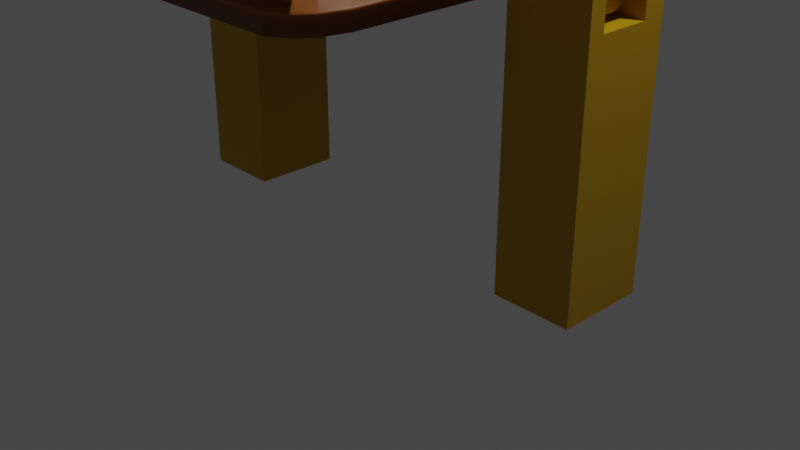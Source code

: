 # Source: blend.blend  (saved by Blender 3.6.13; exported with 4.5.12 LTS)
import bpy
from mathutils import Matrix  # noqa: F401  (used for matrix-valued properties, if any)

bpy.ops.wm.read_factory_settings(use_empty=True)
scene = bpy.context.scene
scene.name = 'Scene'

# ---- collections
col_collection = bpy.data.collections.new('Collection'); scene.collection.children.link(col_collection)

# ---- materials (node trees are filled in below, after node groups)
mat_material = bpy.data.materials.new('Material')
mat_material.alpha_threshold = 0.0
mat_material.use_transparent_shadow = False
mat_material.roughness = 0.5
mat_material.line_color = (0.0, 0.0, 0.0, 1.0)
mat_x = bpy.data.materials.new('マテリアル')
mat_x.use_transparent_shadow = False
mat_001 = bpy.data.materials.new('マテリアル.001')
mat_001.use_transparent_shadow = False
mat_002 = bpy.data.materials.new('マテリアル.002')
mat_002.use_transparent_shadow = False

# ---- material node trees
mat_material.use_nodes = True; mat_material.node_tree.nodes.clear()
_N = mat_material.node_tree.nodes; _L = mat_material.node_tree.links
n0 = _N.new('ShaderNodeOutputMaterial'); n0.name = 'Material Output'; n0.location = (300, 300)
n1 = _N.new('ShaderNodeBsdfPrincipled'); n1.name = 'Principled BSDF'; n1.location = (10, 300)
n1.distribution = 'GGX'
n1.subsurface_method = 'RANDOM_WALK_SKIN'
n1.inputs[0].default_value = (0.305, 0.08002, 0.0, 1.0)
n1.inputs[3].default_value = 1.45
n1.inputs[27].default_value = (0.0, 0.0, 0.0, 1.0)
n1.inputs[28].default_value = 1.0
_L.new(n1.outputs[0], n0.inputs[0])
n0.is_active_output = True
mat_x.use_nodes = True; mat_x.node_tree.nodes.clear()
_N = mat_x.node_tree.nodes; _L = mat_x.node_tree.links
n0 = _N.new('ShaderNodeBsdfPrincipled'); n0.name = 'プリンシプルBSDF'; n0.location = (10, 300)
n0.distribution = 'GGX'
n0.subsurface_method = 'RANDOM_WALK_SKIN'
n0.inputs[0].default_value = (0.5288, 0.3056, 0.0, 1.0)
n0.inputs[3].default_value = 1.45
n0.inputs[27].default_value = (0.0, 0.0, 0.0, 1.0)
n0.inputs[28].default_value = 1.0
n1 = _N.new('ShaderNodeOutputMaterial'); n1.name = 'マテリアル出力'; n1.location = (300, 300)
_L.new(n0.outputs[0], n1.inputs[0])
n1.is_active_output = True
mat_001.use_nodes = True; mat_001.node_tree.nodes.clear()
_N = mat_001.node_tree.nodes; _L = mat_001.node_tree.links
n0 = _N.new('ShaderNodeBsdfPrincipled'); n0.name = 'プリンシプルBSDF'; n0.location = (10, 300)
n0.distribution = 'GGX'
n0.subsurface_method = 'RANDOM_WALK_SKIN'
n0.inputs[0].default_value = (0.5288, 0.3056, 0.0, 1.0)
n0.inputs[3].default_value = 1.45
n0.inputs[27].default_value = (0.0, 0.0, 0.0, 1.0)
n0.inputs[28].default_value = 1.0
n1 = _N.new('ShaderNodeOutputMaterial'); n1.name = 'マテリアル出力'; n1.location = (300, 300)
_L.new(n0.outputs[0], n1.inputs[0])
n1.is_active_output = True
mat_002.use_nodes = True; mat_002.node_tree.nodes.clear()
_N = mat_002.node_tree.nodes; _L = mat_002.node_tree.links
n0 = _N.new('ShaderNodeBsdfPrincipled'); n0.name = 'プリンシプルBSDF'; n0.location = (10, 300)
n0.distribution = 'GGX'
n0.subsurface_method = 'RANDOM_WALK_SKIN'
n0.inputs[0].default_value = (0.5288, 0.3056, 0.0, 1.0)
n0.inputs[3].default_value = 1.45
n0.inputs[27].default_value = (0.0, 0.0, 0.0, 1.0)
n0.inputs[28].default_value = 1.0
n1 = _N.new('ShaderNodeOutputMaterial'); n1.name = 'マテリアル出力'; n1.location = (300, 300)
_L.new(n0.outputs[0], n1.inputs[0])
n1.is_active_output = True

# ---- world
world_world = bpy.data.worlds.new('World'); scene.world = world_world
world_world.use_nodes = True; world_world.node_tree.nodes.clear()
_N = world_world.node_tree.nodes; _L = world_world.node_tree.links
n0 = _N.new('ShaderNodeOutputWorld'); n0.name = 'World Output'; n0.location = (300, 300)
n1 = _N.new('ShaderNodeBackground'); n1.name = 'Background'; n1.location = (10, 300)
n1.inputs[0].default_value = (0.05088, 0.05088, 0.05088, 1.0)
_L.new(n1.outputs[0], n0.inputs[0])
n0.is_active_output = True
world_world.color = (0.05088, 0.05088, 0.05088)
world_world.use_sun_shadow = False
world_world.sun_shadow_jitter_overblur = 0.0

# ---- cameras
cam_camera = bpy.data.cameras.new('Camera')
cam_camera.clip_end = 100.0
cam_camera.ortho_scale = 7.314

# ---- lights
light_light = bpy.data.lights.new('Light', 'POINT')
light_light.transmission_factor = 0.0
light_light.energy = 1000.0
light_light.shadow_soft_size = 0.1
light_light.shadow_maximum_resolution = 0.006
light_light.use_absolute_resolution = True

# ---- meshes
me_cube = bpy.data.meshes.new('Cube')
me_cube.from_pydata([(0.9589, -0.8942, 1.0), (1.0, -0.7951, 1.0), (1.0, -0.7951, -1.0), (0.9589, -0.8942, -1.0), (0.7806, -1.0, 1.0), (0.9044, -0.9487, 1.0), (0.9044, -0.9487, -1.0), (0.7806, -1.0, -1.0), (0.8561, 0.9455, 1.0), (0.7245, 1.0, 1.0), (0.7245, 1.0, -1.0), (0.8561, 0.9455, -1.0), (1.0, 0.6969, 1.0), (0.9259, 0.8757, 1.0), (0.9259, 0.8757, -1.0), (1.0, 0.6969, -1.0), (-0.6982, 1.0, 1.0), (-0.8716, 0.9282, 1.0), (-0.8716, 0.9282, -1.0), (-0.6982, 1.0, -1.0), (-0.9435, 0.8563, 1.0), (-1.0, 0.7198, 1.0), (-1.0, 0.7198, -1.0), (-0.9435, 0.8563, -1.0), (-1.0, -0.6944, 1.0), (-0.9473, -0.8217, 1.0), (-0.9473, -0.8217, -1.0), (-1.0, -0.6944, -1.0), (-0.8181, -0.9508, 1.0), (-0.6994, -1.0, 1.0), (-0.6994, -1.0, -1.0), (-0.8181, -0.9508, -1.0)], [], [(19, 16, 9, 10), (27, 24, 21, 22), (22, 23, 18, 19, 10, 11, 14, 15, 2, 3, 6, 7, 30, 31, 26, 27), (2, 1, 0, 3), (12, 13, 8, 9, 16, 17, 20, 21, 24, 25, 28, 29, 4, 5, 0, 1), (4, 7, 6, 5), (5, 6, 3, 0), (10, 9, 8, 11), (15, 12, 1, 2), (12, 15, 14, 13), (13, 14, 11, 8), (16, 19, 18, 17), (22, 21, 20, 23), (17, 18, 23, 20), (24, 27, 26, 25), (31, 28, 25, 26), (30, 29, 28, 31), (7, 4, 29, 30)])
me_cube.polygons.foreach_set('use_smooth', [True] * 18)
_uv = me_cube.uv_layers.new(name='UVMap')
_uv.uv.foreach_set('vector', [0.375, 0.2877, 0.625, 0.2877, 0.625, 0.4656, 0.375, 0.4656, 0.375, 0.03821, 0.625, 0.03821, 0.625, 0.215, 0.375, 0.215, 0.125, 0.535, 0.1321, 0.518, 0.1411, 0.509, 0.1627, 0.5, 0.3406, 0.5, 0.357, 0.5068, 0.3657, 0.5155, 0.375, 0.5379, 0.375, 0.7244, 0.3699, 0.7368, 0.3631, 0.7436, 0.3476, 0.75, 0.1626, 0.75, 0.1477, 0.7439, 0.1316, 0.7277, 0.125, 0.7118, 0.375, 0.7244, 0.625, 0.7244, 0.625, 0.7419, 0.375, 0.7419, 0.625, 0.5379, 0.6343, 0.5155, 0.643, 0.5068, 0.6594, 0.5, 0.8373, 0.5, 0.8589, 0.509, 0.8679, 0.518, 0.875, 0.535, 0.875, 0.7118, 0.8684, 0.7277, 0.8523, 0.7439, 0.8374, 0.75, 0.6524, 0.75, 0.6369, 0.7436, 0.6301, 0.7368, 0.625, 0.7244, 0.625, 0.7774, 0.375, 0.7774, 0.375, 0.7555, 0.625, 0.7555, 0.625, 0.7555, 0.375, 0.7555, 0.375, 0.7419, 0.625, 0.7419, 0.375, 0.4656, 0.625, 0.4656, 0.625, 0.4888, 0.375, 0.4888, 0.375, 0.5379, 0.625, 0.5379, 0.625, 0.7244, 0.375, 0.7244, 0.625, 0.5379, 0.375, 0.5379, 0.375, 0.5063, 0.625, 0.5063, 0.625, 0.5063, 0.375, 0.5063, 0.375, 0.4888, 0.625, 0.4888, 0.625, 0.2877, 0.375, 0.2877, 0.375, 0.2571, 0.625, 0.2571, 0.375, 0.215, 0.625, 0.215, 0.625, 0.2391, 0.375, 0.2391, 0.625, 0.2571, 0.375, 0.2571, 0.375, 0.2391, 0.625, 0.2391, 0.625, 0.03821, 0.375, 0.03821, 0.375, 0.02229, 0.625, 0.02229, 0.375, 0.006145, 0.625, 0.006145, 0.625, 0.02229, 0.375, 0.02229, 0.375, 0.0, 0.625, 0.0, 0.625, 0.006145, 0.375, 0.006145, 0.375, 0.7774, 0.625, 0.7774, 0.625, 0.9624, 0.375, 0.9624])
me_cube.materials.append(mat_material)
me_cube.use_mirror_vertex_groups = False
me_cube.update()
me_x = bpy.data.meshes.new('円柱')
me_x.from_pydata([(1.948, -1.755, -0.7053), (-11.14, -1.755, -0.7053), (1.948, 1.832, -0.7053), (-11.14, 1.832, -0.7053), (1.948, -1.755, -1.054), (-11.14, -1.755, -1.054), (1.948, 1.832, -1.054), (-11.14, 1.832, -1.054), (-4.542, -1.755, -0.7053), (-4.542, -1.755, -1.054), (-4.542, 1.832, -1.054), (-4.542, 1.832, -0.7053), (-1.297, 1.832, -1.054), (-1.297, -1.755, -0.7053), (-1.297, -1.755, -1.054), (-1.297, 1.832, -0.7053), (1.107, 1.832, -1.054), (1.107, -1.755, -0.7053), (1.107, -1.755, -1.054), (1.107, 1.832, -0.7053), (1.948, -0.8395, -0.7053), (-11.14, -0.8395, -1.054), (1.948, -0.8395, -1.054), (-11.14, -0.8395, -0.7053), (-4.542, -0.8395, -0.7053), (-4.542, -0.8395, -1.054), (-1.297, -0.8395, -0.7053), (-1.297, -0.8395, -1.054), (1.107, -0.8395, -0.7053), (1.107, -0.8395, -1.054), (1.948, 1.177, -0.7053), (-11.14, 1.177, -1.054), (-4.542, 1.177, -0.7053), (-1.297, 1.177, -0.7053), (1.107, 1.177, -0.7053), (1.948, 1.177, -1.054), (-11.14, 1.177, -0.7053), (-4.542, 1.177, -1.054), (-1.297, 1.177, -1.054), (1.107, 1.177, -1.054)], [], [(31, 36, 3, 7), (18, 4, 0, 17), (29, 22, 4, 18), (19, 2, 6, 16), (30, 35, 6, 2), (34, 30, 2, 19), (36, 32, 11, 3), (3, 11, 10, 7), (21, 25, 9, 5), (5, 9, 8, 1), (32, 33, 15, 11), (11, 15, 12, 10), (25, 27, 14, 9), (9, 14, 13, 8), (33, 34, 19, 15), (15, 19, 16, 12), (27, 29, 18, 14), (14, 18, 17, 13), (13, 17, 28, 26), (37, 38, 27, 25), (8, 13, 26, 24), (31, 37, 25, 21), (1, 8, 24, 23), (17, 0, 20, 28), (0, 4, 22, 20), (39, 35, 22, 29), (5, 1, 23, 21), (16, 6, 35, 39), (7, 10, 37, 31), (10, 12, 38, 37), (12, 16, 39, 38), (24, 26, 33, 32), (23, 24, 32, 36), (28, 20, 30, 34), (20, 22, 35, 30), (21, 23, 36, 31), (38, 33, 26, 27), (38, 39, 34, 33), (27, 26, 28, 29), (39, 29, 28, 34)])
_uv = me_x.uv_layers.new(name='UVマップ')
_uv.uv.foreach_set('vector', [0.375, 0.2044, 0.625, 0.2044, 0.625, 0.25, 0.375, 0.25, 0.6089, 0.25, 0.625, 0.25, 0.625, 0.5, 0.6089, 0.5, 0.6089, 0.6862, 0.625, 0.6862, 0.625, 0.75, 0.6089, 0.75, 0.6089, 0.75, 0.625, 0.75, 0.625, 1.0, 0.6089, 1.0, 0.125, 0.7044, 0.375, 0.7044, 0.375, 0.75, 0.125, 0.75, 0.8589, 0.7044, 0.875, 0.7044, 0.875, 0.75, 0.8589, 0.75, 0.625, 0.7044, 0.751, 0.7044, 0.751, 0.75, 0.625, 0.75, 0.375, 0.75, 0.501, 0.75, 0.501, 1.0, 0.375, 1.0, 0.375, 0.6862, 0.501, 0.6862, 0.501, 0.75, 0.375, 0.75, 0.375, 0.25, 0.501, 0.25, 0.501, 0.5, 0.375, 0.5, 0.751, 0.7044, 0.813, 0.7044, 0.813, 0.75, 0.751, 0.75, 0.501, 0.75, 0.563, 0.75, 0.563, 1.0, 0.501, 1.0, 0.501, 0.6862, 0.563, 0.6862, 0.563, 0.75, 0.501, 0.75, 0.501, 0.25, 0.563, 0.25, 0.563, 0.5, 0.501, 0.5, 0.813, 0.7044, 0.8589, 0.7044, 0.8589, 0.75, 0.813, 0.75, 0.563, 0.75, 0.6089, 0.75, 0.6089, 1.0, 0.563, 1.0, 0.563, 0.6862, 0.6089, 0.6862, 0.6089, 0.75, 0.563, 0.75, 0.563, 0.25, 0.6089, 0.25, 0.6089, 0.5, 0.563, 0.5, 0.813, 0.5, 0.8589, 0.5, 0.8589, 0.5638, 0.813, 0.5638, 0.501, 0.5456, 0.563, 0.5456, 0.563, 0.6862, 0.501, 0.6862, 0.751, 0.5, 0.813, 0.5, 0.813, 0.5638, 0.751, 0.5638, 0.375, 0.5456, 0.501, 0.5456, 0.501, 0.6862, 0.375, 0.6862, 0.625, 0.5, 0.751, 0.5, 0.751, 0.5638, 0.625, 0.5638, 0.8589, 0.5, 0.875, 0.5, 0.875, 0.5638, 0.8589, 0.5638, 0.125, 0.5, 0.375, 0.5, 0.375, 0.5638, 0.125, 0.5638, 0.6089, 0.5456, 0.625, 0.5456, 0.625, 0.6862, 0.6089, 0.6862, 0.375, 0.0, 0.625, 0.0, 0.625, 0.06383, 0.375, 0.06383, 0.6089, 0.5, 0.625, 0.5, 0.625, 0.5456, 0.6089, 0.5456, 0.375, 0.5, 0.501, 0.5, 0.501, 0.5456, 0.375, 0.5456, 0.501, 0.5, 0.563, 0.5, 0.563, 0.5456, 0.501, 0.5456, 0.563, 0.5, 0.6089, 0.5, 0.6089, 0.5456, 0.563, 0.5456, 0.751, 0.5638, 0.813, 0.5638, 0.813, 0.7044, 0.751, 0.7044, 0.625, 0.5638, 0.751, 0.5638, 0.751, 0.7044, 0.625, 0.7044, 0.8589, 0.5638, 0.875, 0.5638, 0.875, 0.7044, 0.8589, 0.7044, 0.125, 0.5638, 0.375, 0.5638, 0.375, 0.7044, 0.125, 0.7044, 0.375, 0.06383, 0.625, 0.06383, 0.625, 0.2044, 0.375, 0.2044, 0.563, 0.5456, 0.813, 0.7044, 0.813, 0.5638, 0.563, 0.6862, 0.563, 0.5456, 0.6089, 0.5456, 0.8589, 0.7044, 0.813, 0.7044, 0.563, 0.6862, 0.813, 0.5638, 0.8589, 0.5638, 0.6089, 0.6862, 0.6089, 0.5456, 0.6089, 0.6862, 0.8589, 0.5638, 0.8589, 0.7044])
me_x.materials.append(mat_x)
me_x.update()
me_001 = bpy.data.meshes.new('円柱.001')
me_001.from_pydata([(0.0, 1.0, -1.0), (0.0, 1.0, 1.0), (0.1951, 0.9808, -1.0), (0.1951, 0.9808, 1.0), (0.3827, 0.9239, -1.0), (0.3827, 0.9239, 1.0), (0.5556, 0.8315, -1.0), (0.5556, 0.8315, 1.0), (0.7071, 0.7071, -1.0), (0.7071, 0.7071, 1.0), (0.8315, 0.5556, -1.0), (0.8315, 0.5556, 1.0), (0.9239, 0.3827, -1.0), (0.9239, 0.3827, 1.0), (0.9808, 0.1951, -1.0), (0.9808, 0.1951, 1.0), (1.0, 0.0, -1.0), (1.0, 0.0, 1.0), (0.9808, -0.1951, -1.0), (0.9808, -0.1951, 1.0), (0.9239, -0.3827, -1.0), (0.9239, -0.3827, 1.0), (0.8315, -0.5556, -1.0), (0.8315, -0.5556, 1.0), (0.7071, -0.7071, -1.0), (0.7071, -0.7071, 1.0), (0.5556, -0.8315, -1.0), (0.5556, -0.8315, 1.0), (0.3827, -0.9239, -1.0), (0.3827, -0.9239, 1.0), (0.1951, -0.9808, -1.0), (0.1951, -0.9808, 1.0), (0.0, -1.0, -1.0), (0.0, -1.0, 1.0), (-0.1951, -0.9808, -1.0), (-0.1951, -0.9808, 1.0), (-0.3827, -0.9239, -1.0), (-0.3827, -0.9239, 1.0), (-0.5556, -0.8315, -1.0), (-0.5556, -0.8315, 1.0), (-0.7071, -0.7071, -1.0), (-0.7071, -0.7071, 1.0), (-0.8315, -0.5556, -1.0), (-0.8315, -0.5556, 1.0), (-0.9239, -0.3827, -1.0), (-0.9239, -0.3827, 1.0), (-0.9808, -0.1951, -1.0), (-0.9808, -0.1951, 1.0), (-1.0, 0.0, -1.0), (-1.0, 0.0, 1.0), (-0.9808, 0.1951, -1.0), (-0.9808, 0.1951, 1.0), (-0.9239, 0.3827, -1.0), (-0.9239, 0.3827, 1.0), (-0.8315, 0.5556, -1.0), (-0.8315, 0.5556, 1.0), (-0.7071, 0.7071, -1.0), (-0.7071, 0.7071, 1.0), (-0.5556, 0.8315, -1.0), (-0.5556, 0.8315, 1.0), (-0.3827, 0.9239, -1.0), (-0.3827, 0.9239, 1.0), (-0.1951, 0.9808, -1.0), (-0.1951, 0.9808, 1.0)], [], [(0, 1, 3, 2), (2, 3, 5, 4), (4, 5, 7, 6), (6, 7, 9, 8), (8, 9, 11, 10), (10, 11, 13, 12), (12, 13, 15, 14), (14, 15, 17, 16), (16, 17, 19, 18), (18, 19, 21, 20), (20, 21, 23, 22), (22, 23, 25, 24), (24, 25, 27, 26), (26, 27, 29, 28), (28, 29, 31, 30), (30, 31, 33, 32), (32, 33, 35, 34), (34, 35, 37, 36), (36, 37, 39, 38), (38, 39, 41, 40), (40, 41, 43, 42), (42, 43, 45, 44), (44, 45, 47, 46), (46, 47, 49, 48), (48, 49, 51, 50), (50, 51, 53, 52), (52, 53, 55, 54), (54, 55, 57, 56), (56, 57, 59, 58), (58, 59, 61, 60), (3, 1, 63, 61, 59, 57, 55, 53, 51, 49, 47, 45, 43, 41, 39, 37, 35, 33, 31, 29, 27, 25, 23, 21, 19, 17, 15, 13, 11, 9, 7, 5), (60, 61, 63, 62), (62, 63, 1, 0), (0, 2, 4, 6, 8, 10, 12, 14, 16, 18, 20, 22, 24, 26, 28, 30, 32, 34, 36, 38, 40, 42, 44, 46, 48, 50, 52, 54, 56, 58, 60, 62)])
me_001.polygons.foreach_set('use_smooth', [True] * 34)
_uv = me_001.uv_layers.new(name='UVマップ')
_uv.uv.foreach_set('vector', [1.0, 0.5, 1.0, 1.0, 0.9688, 1.0, 0.9688, 0.5, 0.9688, 0.5, 0.9688, 1.0, 0.9375, 1.0, 0.9375, 0.5, 0.9375, 0.5, 0.9375, 1.0, 0.9062, 1.0, 0.9062, 0.5, 0.9062, 0.5, 0.9062, 1.0, 0.875, 1.0, 0.875, 0.5, 0.875, 0.5, 0.875, 1.0, 0.8438, 1.0, 0.8438, 0.5, 0.8438, 0.5, 0.8438, 1.0, 0.8125, 1.0, 0.8125, 0.5, 0.8125, 0.5, 0.8125, 1.0, 0.7812, 1.0, 0.7812, 0.5, 0.7812, 0.5, 0.7812, 1.0, 0.75, 1.0, 0.75, 0.5, 0.75, 0.5, 0.75, 1.0, 0.7188, 1.0, 0.7188, 0.5, 0.7188, 0.5, 0.7188, 1.0, 0.6875, 1.0, 0.6875, 0.5, 0.6875, 0.5, 0.6875, 1.0, 0.6562, 1.0, 0.6562, 0.5, 0.6562, 0.5, 0.6562, 1.0, 0.625, 1.0, 0.625, 0.5, 0.625, 0.5, 0.625, 1.0, 0.5938, 1.0, 0.5938, 0.5, 0.5938, 0.5, 0.5938, 1.0, 0.5625, 1.0, 0.5625, 0.5, 0.5625, 0.5, 0.5625, 1.0, 0.5312, 1.0, 0.5312, 0.5, 0.5312, 0.5, 0.5312, 1.0, 0.5, 1.0, 0.5, 0.5, 0.5, 0.5, 0.5, 1.0, 0.4688, 1.0, 0.4688, 0.5, 0.4688, 0.5, 0.4688, 1.0, 0.4375, 1.0, 0.4375, 0.5, 0.4375, 0.5, 0.4375, 1.0, 0.4062, 1.0, 0.4062, 0.5, 0.4062, 0.5, 0.4062, 1.0, 0.375, 1.0, 0.375, 0.5, 0.375, 0.5, 0.375, 1.0, 0.3438, 1.0, 0.3438, 0.5, 0.3438, 0.5, 0.3438, 1.0, 0.3125, 1.0, 0.3125, 0.5, 0.3125, 0.5, 0.3125, 1.0, 0.2812, 1.0, 0.2812, 0.5, 0.2812, 0.5, 0.2812, 1.0, 0.25, 1.0, 0.25, 0.5, 0.25, 0.5, 0.25, 1.0, 0.2188, 1.0, 0.2188, 0.5, 0.2188, 0.5, 0.2188, 1.0, 0.1875, 1.0, 0.1875, 0.5, 0.1875, 0.5, 0.1875, 1.0, 0.1562, 1.0, 0.1562, 0.5, 0.1562, 0.5, 0.1562, 1.0, 0.125, 1.0, 0.125, 0.5, 0.125, 0.5, 0.125, 1.0, 0.09375, 1.0, 0.09375, 0.5, 0.09375, 0.5, 0.09375, 1.0, 0.0625, 1.0, 0.0625, 0.5, 0.2968, 0.4854, 0.25, 0.49, 0.2032, 0.4854, 0.1582, 0.4717, 0.1167, 0.4496, 0.08029, 0.4197, 0.05045, 0.3833, 0.02827, 0.3418, 0.01461, 0.2968, 0.01, 0.25, 0.01461, 0.2032, 0.02827, 0.1582, 0.05045, 0.1167, 0.08029, 0.08029, 0.1167, 0.05045, 0.1582, 0.02827, 0.2032, 0.01461, 0.25, 0.01, 0.2968, 0.01461, 0.3418, 0.02827, 0.3833, 0.05045, 0.4197, 0.08029, 0.4496, 0.1167, 0.4717, 0.1582, 0.4854, 0.2032, 0.49, 0.25, 0.4854, 0.2968, 0.4717, 0.3418, 0.4496, 0.3833, 0.4197, 0.4197, 0.3833, 0.4496, 0.3418, 0.4717, 0.0625, 0.5, 0.0625, 1.0, 0.03125, 1.0, 0.03125, 0.5, 0.03125, 0.5, 0.03125, 1.0, 0.0, 1.0, 0.0, 0.5, 0.75, 0.49, 0.7968, 0.4854, 0.8418, 0.4717, 0.8833, 0.4496, 0.9197, 0.4197, 0.9496, 0.3833, 0.9717, 0.3418, 0.9854, 0.2968, 0.99, 0.25, 0.9854, 0.2032, 0.9717, 0.1582, 0.9496, 0.1167, 0.9197, 0.08029, 0.8833, 0.05045, 0.8418, 0.02827, 0.7968, 0.01461, 0.75, 0.01, 0.7032, 0.01461, 0.6582, 0.02827, 0.6167, 0.05045, 0.5803, 0.08029, 0.5504, 0.1167, 0.5283, 0.1582, 0.5146, 0.2032, 0.51, 0.25, 0.5146, 0.2968, 0.5283, 0.3418, 0.5504, 0.3833, 0.5803, 0.4197, 0.6167, 0.4496, 0.6582, 0.4717, 0.7032, 0.4854])
me_001.materials.append(mat_001)
me_001.update()
me_002 = bpy.data.meshes.new('円柱.002')
me_002.from_pydata([(1.948, -1.755, -0.7053), (-11.14, -1.755, -0.7053), (1.948, 1.832, -0.7053), (-11.14, 1.832, -0.7053), (1.948, -1.755, -1.054), (-11.14, -1.755, -1.054), (1.948, 1.832, -1.054), (-11.14, 1.832, -1.054), (-4.542, -1.755, -0.7053), (-4.542, -1.755, -1.054), (-4.542, 1.832, -1.054), (-4.542, 1.832, -0.7053), (-1.297, 1.832, -1.054), (-1.297, -1.755, -0.7053), (-1.297, -1.755, -1.054), (-1.297, 1.832, -0.7053), (1.107, 1.832, -1.054), (1.107, -1.755, -0.7053), (1.107, -1.755, -1.054), (1.107, 1.832, -0.7053), (1.948, -0.8395, -0.7053), (-11.14, -0.8395, -1.054), (1.948, -0.8395, -1.054), (-11.14, -0.8395, -0.7053), (-4.542, -0.8395, -0.7053), (-4.542, -0.8395, -1.054), (-1.297, -0.8395, -0.7053), (-1.297, -0.8395, -1.054), (1.107, -0.8395, -0.7053), (1.107, -0.8395, -1.054), (1.948, 1.177, -0.7053), (-11.14, 1.177, -1.054), (-4.542, 1.177, -0.7053), (-1.297, 1.177, -0.7053), (1.107, 1.177, -0.7053), (1.948, 1.177, -1.054), (-11.14, 1.177, -0.7053), (-4.542, 1.177, -1.054), (-1.297, 1.177, -1.054), (1.107, 1.177, -1.054)], [], [(31, 36, 3, 7), (18, 4, 0, 17), (29, 22, 4, 18), (19, 2, 6, 16), (30, 35, 6, 2), (34, 30, 2, 19), (36, 32, 11, 3), (3, 11, 10, 7), (21, 25, 9, 5), (5, 9, 8, 1), (32, 33, 15, 11), (11, 15, 12, 10), (25, 27, 14, 9), (9, 14, 13, 8), (33, 34, 19, 15), (15, 19, 16, 12), (27, 29, 18, 14), (14, 18, 17, 13), (13, 17, 28, 26), (37, 38, 27, 25), (8, 13, 26, 24), (31, 37, 25, 21), (1, 8, 24, 23), (17, 0, 20, 28), (0, 4, 22, 20), (39, 35, 22, 29), (5, 1, 23, 21), (16, 6, 35, 39), (7, 10, 37, 31), (10, 12, 38, 37), (12, 16, 39, 38), (24, 26, 33, 32), (23, 24, 32, 36), (28, 20, 30, 34), (20, 22, 35, 30), (21, 23, 36, 31), (38, 33, 26, 27), (38, 39, 34, 33), (27, 26, 28, 29), (39, 29, 28, 34)])
_uv = me_002.uv_layers.new(name='UVマップ')
_uv.uv.foreach_set('vector', [0.375, 0.2044, 0.625, 0.2044, 0.625, 0.25, 0.375, 0.25, 0.6089, 0.25, 0.625, 0.25, 0.625, 0.5, 0.6089, 0.5, 0.6089, 0.6862, 0.625, 0.6862, 0.625, 0.75, 0.6089, 0.75, 0.6089, 0.75, 0.625, 0.75, 0.625, 1.0, 0.6089, 1.0, 0.125, 0.7044, 0.375, 0.7044, 0.375, 0.75, 0.125, 0.75, 0.8589, 0.7044, 0.875, 0.7044, 0.875, 0.75, 0.8589, 0.75, 0.625, 0.7044, 0.751, 0.7044, 0.751, 0.75, 0.625, 0.75, 0.375, 0.75, 0.501, 0.75, 0.501, 1.0, 0.375, 1.0, 0.375, 0.6862, 0.501, 0.6862, 0.501, 0.75, 0.375, 0.75, 0.375, 0.25, 0.501, 0.25, 0.501, 0.5, 0.375, 0.5, 0.751, 0.7044, 0.813, 0.7044, 0.813, 0.75, 0.751, 0.75, 0.501, 0.75, 0.563, 0.75, 0.563, 1.0, 0.501, 1.0, 0.501, 0.6862, 0.563, 0.6862, 0.563, 0.75, 0.501, 0.75, 0.501, 0.25, 0.563, 0.25, 0.563, 0.5, 0.501, 0.5, 0.813, 0.7044, 0.8589, 0.7044, 0.8589, 0.75, 0.813, 0.75, 0.563, 0.75, 0.6089, 0.75, 0.6089, 1.0, 0.563, 1.0, 0.563, 0.6862, 0.6089, 0.6862, 0.6089, 0.75, 0.563, 0.75, 0.563, 0.25, 0.6089, 0.25, 0.6089, 0.5, 0.563, 0.5, 0.813, 0.5, 0.8589, 0.5, 0.8589, 0.5638, 0.813, 0.5638, 0.501, 0.5456, 0.563, 0.5456, 0.563, 0.6862, 0.501, 0.6862, 0.751, 0.5, 0.813, 0.5, 0.813, 0.5638, 0.751, 0.5638, 0.375, 0.5456, 0.501, 0.5456, 0.501, 0.6862, 0.375, 0.6862, 0.625, 0.5, 0.751, 0.5, 0.751, 0.5638, 0.625, 0.5638, 0.8589, 0.5, 0.875, 0.5, 0.875, 0.5638, 0.8589, 0.5638, 0.125, 0.5, 0.375, 0.5, 0.375, 0.5638, 0.125, 0.5638, 0.6089, 0.5456, 0.625, 0.5456, 0.625, 0.6862, 0.6089, 0.6862, 0.375, 0.0, 0.625, 0.0, 0.625, 0.06383, 0.375, 0.06383, 0.6089, 0.5, 0.625, 0.5, 0.625, 0.5456, 0.6089, 0.5456, 0.375, 0.5, 0.501, 0.5, 0.501, 0.5456, 0.375, 0.5456, 0.501, 0.5, 0.563, 0.5, 0.563, 0.5456, 0.501, 0.5456, 0.563, 0.5, 0.6089, 0.5, 0.6089, 0.5456, 0.563, 0.5456, 0.751, 0.5638, 0.813, 0.5638, 0.813, 0.7044, 0.751, 0.7044, 0.625, 0.5638, 0.751, 0.5638, 0.751, 0.7044, 0.625, 0.7044, 0.8589, 0.5638, 0.875, 0.5638, 0.875, 0.7044, 0.8589, 0.7044, 0.125, 0.5638, 0.375, 0.5638, 0.375, 0.7044, 0.125, 0.7044, 0.375, 0.06383, 0.625, 0.06383, 0.625, 0.2044, 0.375, 0.2044, 0.563, 0.5456, 0.813, 0.7044, 0.813, 0.5638, 0.563, 0.6862, 0.563, 0.5456, 0.6089, 0.5456, 0.8589, 0.7044, 0.813, 0.7044, 0.563, 0.6862, 0.813, 0.5638, 0.8589, 0.5638, 0.6089, 0.6862, 0.6089, 0.5456, 0.6089, 0.6862, 0.8589, 0.5638, 0.8589, 0.7044])
me_002.materials.append(mat_002)
me_002.update()

# ---- objects
ob_cube = bpy.data.objects.new('Cube', me_cube)
ob_light = bpy.data.objects.new('Light', light_light)
ob_camera = bpy.data.objects.new('Camera', cam_camera)
ob_x = bpy.data.objects.new('円柱', me_x)
ob_001 = bpy.data.objects.new('円柱.001', me_001)
ob_002 = bpy.data.objects.new('円柱.002', me_002)

# ---- transforms, parenting, visibility, modifiers, constraints
ob_cube.location = (0.0, 0.0, 2.86)
ob_cube.scale = (1.624, 2.488, -0.1614)
ob_cube.lock_rotations_4d = False
ob_cube.empty_display_type = 'ARROWS'
ob_cube.lineart.crease_threshold = 0.0
ob_light.location = (4.076, 1.005, 8.764)
ob_light.rotation_euler = (0.6503, 0.05522, 1.866)
ob_light.lock_rotations_4d = False
ob_light.empty_display_type = 'ARROWS'
ob_light.color = (0.0, 0.0, 0.0, 0.0)
ob_light.lineart.crease_threshold = 0.0
ob_camera.location = (7.359, -6.926, 4.958)
ob_camera.rotation_euler = (1.109, 0.0, 0.8149)
ob_camera.lock_rotations_4d = False
ob_camera.empty_display_type = 'ARROWS'
ob_camera.color = (0.0, 0.0, 0.0, 0.0)
ob_camera.display_type = 'WIRE'
ob_camera.lineart.crease_threshold = 0.0
ob_x.location = (0.0, 0.03377, 2.86)
ob_x.rotation_euler = (0.0, -4.712, 0.0)
ob_x.scale = (-0.2568, -0.2568, 2.362)
ob_001.location = (0.0, 0.0, 2.86)
ob_001.rotation_euler = (0.0, -4.712, 0.0)
ob_001.scale = (-0.2568, -0.2568, 2.362)
ob_002.location = (4.185, 0.03797, 2.86)
ob_002.rotation_euler = (0.0, -4.712, 0.0)
ob_002.scale = (-0.2568, -0.2568, 2.362)

# ---- collection membership
col_collection.objects.link(ob_cube)
col_collection.objects.link(ob_light)
col_collection.objects.link(ob_camera)
col_collection.objects.link(ob_x)
col_collection.objects.link(ob_001)
col_collection.objects.link(ob_002)

# ---- scene / render settings (as saved in the file)
scene.camera = ob_camera
scene.frame_start = 1; scene.frame_end = 250; scene.frame_set(1)
scene.render.engine = 'BLENDER_EEVEE_NEXT'
scene.cycles.sampling_pattern = 'TABULATED_SOBOL'
scene.view_settings.view_transform = 'Filmic'
bpy.context.view_layer.update()
